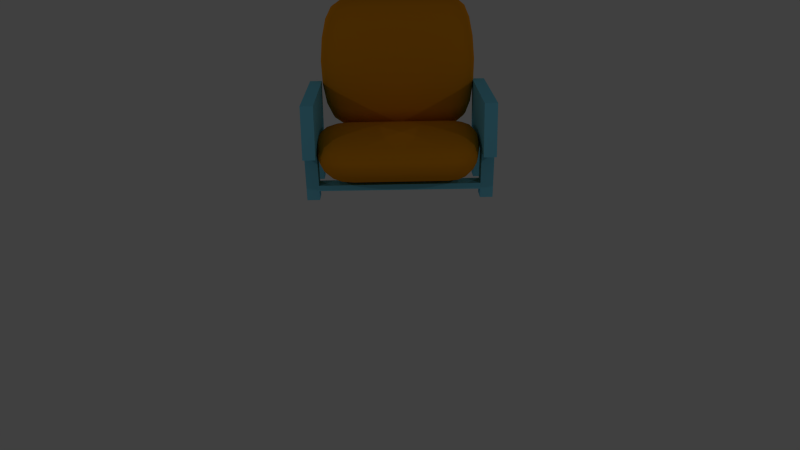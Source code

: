 # Source: Sofa.blend  (saved by Blender 2.74.0; exported with 4.5.12 LTS)
import bpy
from mathutils import Matrix  # noqa: F401  (used for matrix-valued properties, if any)

bpy.ops.wm.read_factory_settings(use_empty=True)
scene = bpy.context.scene
scene.name = 'Scene'

# ---- collections
col_collection_1 = bpy.data.collections.new('Collection 1'); scene.collection.children.link(col_collection_1)

# ---- materials (node trees are filled in below, after node groups)
mat_sofacussionmat = bpy.data.materials.new('SofaCussionMat')
mat_sofacussionmat.alpha_threshold = 0.0
mat_sofacussionmat.use_transparent_shadow = False
mat_sofacussionmat.diffuse_color = (0.8, 0.2934, 0.007784, 1.0)
mat_sofacussionmat.roughness = 0.5
mat_sofalegmat = bpy.data.materials.new('SofaLegMat')
mat_sofalegmat.alpha_threshold = 0.0
mat_sofalegmat.use_transparent_shadow = False
mat_sofalegmat.diffuse_color = (0.1771, 0.6063, 0.8, 1.0)
mat_sofalegmat.roughness = 0.5

# ---- material node trees

# ---- world
world_world = bpy.data.worlds.new('World'); scene.world = world_world
world_world.color = (0.05088, 0.05088, 0.05088)
world_world.use_sun_shadow = False
world_world.sun_shadow_jitter_overblur = 0.0
world_world.cycles.sampling_method = 'MANUAL'
world_world.cycles.sample_map_resolution = 256

# ---- cameras
cam_camera = bpy.data.cameras.new('Camera')
cam_camera.clip_end = 100.0
cam_camera.lens = 35.0
cam_camera.sensor_width = 32.0
cam_camera.sensor_height = 18.0
cam_camera.ortho_scale = 7.314
cam_camera.dof.focus_distance = 0.0
cam_camera.dof.aperture_fstop = 128.0

# ---- lights
light_lamp_003 = bpy.data.lights.new('Lamp.003', 'POINT')
light_lamp_003.transmission_factor = 0.0
light_lamp_003.cutoff_distance = 30.0
light_lamp_003.energy = 100.0
light_lamp_003.shadow_buffer_clip_start = 1.001
light_lamp_003.shadow_soft_size = 0.1
light_lamp_003.shadow_maximum_resolution = 0.006
light_lamp_003.use_absolute_resolution = True
light_lamp_003.cycles.use_multiple_importance_sampling = False
light_lamp_002 = bpy.data.lights.new('Lamp.002', 'POINT')
light_lamp_002.transmission_factor = 0.0
light_lamp_002.cutoff_distance = 30.0
light_lamp_002.energy = 100.0
light_lamp_002.shadow_buffer_clip_start = 1.001
light_lamp_002.shadow_soft_size = 0.1
light_lamp_002.shadow_maximum_resolution = 0.006
light_lamp_002.use_absolute_resolution = True
light_lamp_002.cycles.use_multiple_importance_sampling = False
light_lamp_001 = bpy.data.lights.new('Lamp.001', 'POINT')
light_lamp_001.transmission_factor = 0.0
light_lamp_001.cutoff_distance = 30.0
light_lamp_001.energy = 100.0
light_lamp_001.shadow_buffer_clip_start = 1.001
light_lamp_001.shadow_soft_size = 0.1
light_lamp_001.shadow_maximum_resolution = 0.006
light_lamp_001.use_absolute_resolution = True
light_lamp_001.cycles.use_multiple_importance_sampling = False
light_lamp = bpy.data.lights.new('Lamp', 'POINT')
light_lamp.transmission_factor = 0.0
light_lamp.cutoff_distance = 30.0
light_lamp.energy = 100.0
light_lamp.shadow_buffer_clip_start = 1.001
light_lamp.shadow_soft_size = 0.1
light_lamp.shadow_maximum_resolution = 0.006
light_lamp.use_absolute_resolution = True
light_lamp.cycles.use_multiple_importance_sampling = False

# ---- meshes
me_cube = bpy.data.meshes.new('Cube')
me_cube.from_pydata([(-1.463, 1.226, 0.2284), (-1.463, 1.226, 2.228), (-1.463, -0.7762, 0.2284), (-1.463, -0.7762, 2.228), (-1.695, 1.226, 0.2284), (-1.695, 1.226, 2.228), (-1.695, -0.7762, 0.2284), (-1.695, -0.7762, 2.228), (-1.463, 0.9397, 2.228), (-1.463, 0.6537, 2.228), (-1.463, 0.3677, 2.228), (-1.463, 0.08174, 2.228), (-1.463, -0.2042, 2.228), (-1.463, -0.4902, 2.228), (-1.463, -0.4902, 0.2284), (-1.463, -0.2042, 0.2284), (-1.463, 0.08174, 0.2284), (-1.463, 0.3677, 0.2284), (-1.463, 0.6537, 0.2284), (-1.463, 0.9397, 0.2284), (-1.695, -0.4902, 2.228), (-1.695, -0.2042, 2.228), (-1.695, 0.08174, 2.228), (-1.695, 0.3677, 2.228), (-1.695, 0.6537, 2.228), (-1.695, 0.9397, 2.228), (-1.695, 0.9397, 0.2284), (-1.695, 0.6537, 0.2284), (-1.695, 0.3677, 0.2284), (-1.695, 0.08174, 0.2284), (-1.695, -0.2042, 0.2284), (-1.695, -0.4902, 0.2284), (-1.442, -0.4902, -1.51), (-1.442, -0.2042, -1.51), (-1.442, 0.6537, -1.51), (-1.442, 0.9397, -1.51), (-1.674, 0.9397, -1.51), (-1.674, 0.6537, -1.51), (-1.674, -0.2042, -1.51), (-1.674, -0.4902, -1.51), (-1.679, 0.6537, -1.175), (-1.679, 0.9397, -1.175), (-1.447, 0.6537, -1.175), (-1.447, 0.9397, -1.175), (-1.681, 0.6537, -0.9507), (-1.449, 0.6537, -0.9507), (-1.449, 0.9397, -0.9507), (-1.681, 0.9397, -0.9507), (-1.681, -0.2042, -0.9511), (-1.449, -0.2042, -0.9511), (-1.681, -0.4902, -0.9511), (-1.449, -0.4902, -0.9511), (-1.447, -0.2042, -1.159), (-1.447, -0.4902, -1.159), (-1.679, -0.2042, -1.159), (-1.679, -0.4902, -1.159), (1.522, -0.7762, 0.2284), (1.522, -0.7762, 2.228), (1.522, 1.226, 0.2284), (1.522, 1.226, 2.228), (1.754, -0.7762, 0.2284), (1.754, -0.7762, 2.228), (1.754, 1.226, 0.2284), (1.754, 1.226, 2.228), (1.522, -0.4902, 2.228), (1.522, -0.2042, 2.228), (1.522, 0.08174, 2.228), (1.522, 0.3677, 2.228), (1.522, 0.6537, 2.228), (1.522, 0.9397, 2.228), (1.522, 0.9397, 0.2284), (1.522, 0.6537, 0.2284), (1.522, 0.3677, 0.2284), (1.522, 0.08174, 0.2284), (1.522, -0.2042, 0.2284), (1.522, -0.4902, 0.2284), (1.754, 0.9397, 2.228), (1.754, 0.6537, 2.228), (1.754, 0.3677, 2.228), (1.754, 0.08174, 2.228), (1.754, -0.2042, 2.228), (1.754, -0.4902, 2.228), (1.754, -0.4902, 0.2284), (1.754, -0.2042, 0.2284), (1.754, 0.08174, 0.2284), (1.754, 0.3677, 0.2284), (1.754, 0.6537, 0.2284), (1.754, 0.9397, 0.2284), (1.501, 0.9397, -1.51), (1.501, 0.6537, -1.51), (1.501, -0.2042, -1.51), (1.501, -0.4902, -1.51), (1.733, -0.4902, -1.51), (1.733, -0.2042, -1.51), (1.733, 0.6537, -1.51), (1.733, 0.9397, -1.51), (1.738, -0.2042, -1.175), (1.738, -0.4902, -1.175), (1.506, -0.2042, -1.175), (1.506, -0.4902, -1.175), (1.74, -0.2042, -0.9507), (1.508, -0.2042, -0.9507), (1.508, -0.4902, -0.9507), (1.74, -0.4902, -0.9507), (1.74, 0.6537, -0.9511), (1.508, 0.6537, -0.9511), (1.74, 0.9397, -0.9511), (1.508, 0.9397, -0.9511), (1.506, 0.6537, -1.159), (1.506, 0.9397, -1.159), (1.738, 0.6537, -1.159), (1.738, 0.9397, -1.159), (-1.484, 0.05231, 0.0), (-1.505, 0.05231, 0.3507), (-1.459, 0.4585, 0.0), (-1.413, 0.05231, -0.3507), (-1.459, -0.3539, 0.0), (-1.478, -0.3317, 0.3264), (-1.478, 0.4363, 0.3264), (-1.393, 0.4245, -0.3264), (-1.393, -0.3199, -0.3264), (1.158, 1.104, 0.0), (1.195, 1.058, 0.3628), (1.307, 1.002, 0.0), (1.116, 1.009, -0.3628), (0.9565, 1.138, 0.0), (0.9909, 1.092, 0.375), (1.338, 0.9563, 0.3264), (1.26, 0.918, -0.3264), (0.9222, 1.039, -0.375), (1.493, 0.05231, 0.0), (1.52, 0.05231, 0.3507), (1.473, -0.3539, 0.0), (1.426, 0.05231, -0.3507), (1.473, 0.4585, 0.0), (1.496, 0.4363, 0.3264), (1.496, -0.3317, 0.3264), (1.41, -0.3199, -0.3264), (1.41, 0.4245, -0.3264), (-1.083, -0.9995, 0.0), (-1.117, -0.9537, 0.3628), (-1.259, -0.8969, 0.0), (-1.044, -0.9044, -0.3628), (-0.8548, -1.034, 0.0), (-0.8855, -0.9878, 0.375), (-1.286, -0.8517, 0.3264), (-1.212, -0.8134, -0.3264), (-0.824, -0.9347, -0.375), (1.058, 0.05231, -0.908), (0.8706, 0.05231, -0.9375), (1.063, 0.4479, -0.8472), (1.207, 0.05231, -0.8194), (1.063, -0.3433, -0.8472), (0.8763, -0.3556, -0.875), (0.8763, 0.4602, -0.875), (1.206, 0.4112, -0.7639), (1.206, -0.3066, -0.7639), (-1.176, 0.05231, 0.908), (-0.9316, 0.05231, 0.9375), (-1.167, 0.4973, 0.8472), (-1.355, 0.05231, 0.8194), (-1.167, -0.3927, 0.8472), (-0.9265, -0.4086, 0.875), (-0.9265, 0.5132, 0.875), (-1.337, 0.4495, 0.7639), (-1.337, -0.3449, 0.7639), (0.07815, 0.05231, 0.9375), (0.438, 0.05231, 0.9375), (0.07772, 0.5132, 0.875), (-0.2867, 0.05231, 0.9375), (0.07772, -0.4086, 0.875), (0.4355, -0.4086, 0.875), (0.4355, 0.5132, 0.875), (-0.2851, 0.5132, 0.875), (-0.2851, -0.4086, 0.875), (-0.9901, 0.05231, -0.908), (-1.163, 0.05231, -0.8194), (-0.994, 0.4479, -0.8472), (-0.7779, 0.05231, -0.9375), (-0.994, -0.3433, -0.8472), (-1.16, -0.3066, -0.7639), (-1.16, 0.4112, -0.7639), (-0.7831, 0.4602, -0.875), (-0.7831, -0.3556, -0.875), (0.07171, -1.034, 0.0), (0.07428, -0.9878, 0.375), (-0.263, -1.034, 0.0), (0.06913, -0.9347, -0.375), (0.4018, -1.034, 0.0), (0.4163, -0.9878, 0.375), (-0.2725, -0.9878, 0.375), (-0.2536, -0.9347, -0.375), (0.3874, -0.9347, -0.375), (-1.083, 1.104, 0.0), (-1.117, 1.058, 0.3628), (-0.8548, 1.138, 0.0), (-1.044, 1.009, -0.3628), (-1.259, 1.002, 0.0), (-1.286, 0.9563, 0.3264), (-0.8855, 1.092, 0.375), (-0.824, 1.039, -0.375), (-1.212, 0.918, -0.3264), (1.158, -0.9995, 0.0), (1.195, -0.9537, 0.3628), (0.9565, -1.034, 0.0), (1.116, -0.9044, -0.3628), (1.307, -0.8969, 0.0), (1.338, -0.8517, 0.3264), (0.9909, -0.9878, 0.375), (0.9222, -0.9347, -0.375), (1.26, -0.8134, -0.3264), (1.257, 0.05231, 0.908), (1.407, 0.05231, 0.8194), (1.248, 0.4973, 0.8472), (1.043, 0.05231, 0.9375), (1.248, -0.3927, 0.8472), (1.391, -0.3449, 0.7639), (1.391, 0.4495, 0.7639), (1.037, 0.5132, 0.875), (1.037, -0.4086, 0.875), (0.06526, 0.05231, -0.9375), (-0.2394, 0.05231, -0.9375), (0.06569, 0.4602, -0.875), (0.3657, 0.05231, -0.9375), (0.06569, -0.3556, -0.875), (-0.241, -0.3556, -0.875), (-0.241, 0.4602, -0.875), (0.3681, 0.4602, -0.875), (0.3681, -0.3556, -0.875), (0.07171, 1.138, 0.0), (0.07428, 1.092, 0.375), (0.4018, 1.138, 0.0), (0.06913, 1.039, -0.375), (-0.263, 1.138, 0.0), (-0.2725, 1.092, 0.375), (0.4163, 1.092, 0.375), (0.3874, 1.039, -0.375), (-0.2536, 1.039, -0.375), (-1.328, -0.6293, -0.3021), (-1.384, -0.6928, 0.0), (-1.402, -0.6536, 0.3021), (-1.44, -0.3098, 0.599), (-1.466, 0.05231, 0.6432), (-1.44, 0.4144, 0.599), (-1.402, 0.7583, 0.3021), (-1.384, 0.7974, 0.0), (-1.328, 0.734, -0.3021), (-1.29, 0.3901, -0.599), (-1.302, 0.05231, -0.6432), (-1.29, -0.2855, -0.599), (1.02, 0.8885, 0.6875), (1.226, 0.86, 0.6654), (1.362, 0.7748, 0.599), (1.433, 0.7583, 0.3021), (1.41, 0.7974, 0.0), (1.357, 0.734, -0.3021), (-0.7984, 0.8089, -0.6875), (-1.01, 0.786, -0.6654), (-1.17, 0.7174, -0.599), (1.472, 0.4144, 0.599), (1.494, 0.05231, 0.6432), (1.472, -0.3098, 0.599), (1.433, -0.6536, 0.3021), (1.41, -0.6928, 0.0), (1.357, -0.6293, -0.3021), (1.318, -0.2855, -0.599), (1.327, 0.05231, -0.6432), (1.318, 0.3901, -0.599), (-0.9111, -0.7838, 0.6875), (-1.146, -0.7554, 0.6654), (-1.307, -0.6702, 0.599), (0.8935, -0.7043, -0.6875), (1.081, -0.6814, -0.6654), (1.218, -0.6128, -0.599), (-1.307, 0.7748, 0.599), (-1.146, 0.86, 0.6654), (-0.9111, 0.8885, 0.6875), (0.3753, 0.8089, -0.6875), (0.06698, 0.8089, -0.6875), (-0.2457, 0.8089, -0.6875), (0.4283, -0.7838, 0.6875), (0.07643, -0.7838, 0.6875), (-0.2804, -0.7838, 0.6875), (-1.17, -0.6128, -0.599), (-1.01, -0.6814, -0.6654), (-0.7984, -0.7043, -0.6875), (-0.6281, 0.5132, 0.875), (-0.6316, 0.05231, 0.9375), (-0.6281, -0.4086, 0.875), (-0.5309, 0.4602, -0.875), (-0.5274, 0.05231, -0.9375), (-0.5309, -0.3556, -0.875), (-0.6004, -0.9878, 0.375), (-0.5795, -1.034, 0.0), (-0.5587, -0.9347, -0.375), (-0.6004, 1.092, 0.375), (-0.5795, 1.138, 0.0), (-0.5587, 1.039, -0.375), (-0.2804, 0.8885, 0.6875), (0.07643, 0.8885, 0.6875), (0.4283, 0.8885, 0.6875), (-0.2457, -0.7043, -0.6875), (0.06698, -0.7043, -0.6875), (0.3753, -0.7043, -0.6875), (1.218, 0.7174, -0.599), (1.081, 0.786, -0.6654), (0.8935, 0.8089, -0.6875), (1.362, -0.6702, 0.599), (1.226, -0.7554, 0.6654), (1.02, -0.7838, 0.6875), (0.7297, -0.9878, 0.375), (0.7044, -1.034, 0.0), (0.6791, -0.9347, -0.375), (0.7635, 0.5132, 0.875), (0.7677, 0.05231, 0.9375), (0.7635, -0.4086, 0.875), (0.6453, 0.4602, -0.875), (0.6411, 0.05231, -0.9375), (0.6453, -0.3556, -0.875), (0.7297, 1.092, 0.375), (0.7044, 1.138, 0.0), (0.6791, 1.039, -0.375), (-1.265, -0.5189, -0.5093), (-1.388, -0.5563, 0.5093), (-1.265, 0.6236, -0.5093), (-1.388, 0.6609, 0.5093), (1.299, -0.5189, -0.5093), (1.427, -0.5563, 0.5093), (1.299, 0.6236, -0.5093), (1.427, 0.6609, 0.5093), (-0.6177, 0.8885, 0.6875), (-0.5413, 0.8089, -0.6875), (-0.6177, -0.7838, 0.6875), (-0.5413, -0.7043, -0.6875), (0.7509, 0.8885, 0.6875), (0.658, -0.7043, -0.6875), (0.658, 0.8089, -0.6875), (0.7509, -0.7838, 0.6875), (-1.448, 1.395, 2.937), (-1.469, 1.252, 3.023), (-1.423, 1.496, 3.873), (-1.377, 1.538, 2.85), (-1.423, 1.295, 2.0), (-1.441, 1.167, 2.132), (-1.441, 1.357, 3.902), (-1.357, 1.62, 3.714), (-1.357, 1.436, 1.998), (1.194, 1.655, 5.361), (1.232, 1.496, 5.346), (1.344, 1.63, 5.125), (1.152, 1.779, 5.053), (0.9931, 1.664, 5.44), (1.027, 1.5, 5.427), (1.374, 1.486, 5.101), (1.296, 1.742, 4.852), (0.9587, 1.792, 5.12), (1.53, 1.395, 2.937), (1.556, 1.252, 3.023), (1.509, 1.295, 2.0), (1.462, 1.538, 2.85), (1.509, 1.496, 3.873), (1.533, 1.357, 3.902), (1.533, 1.167, 2.132), (1.446, 1.436, 1.998), (1.446, 1.62, 3.714), (-1.047, 1.135, 0.5118), (-1.081, 0.9988, 0.7069), (-1.223, 1.161, 0.7482), (-1.007, 1.307, 0.6413), (-0.8183, 1.127, 0.433), (-0.849, 0.9854, 0.6314), (-1.249, 1.039, 0.9331), (-1.175, 1.314, 0.8601), (-0.7875, 1.304, 0.5683), (1.094, 1.765, 2.712), (0.9071, 1.777, 2.705), (1.099, 1.838, 3.639), (1.243, 1.729, 2.734), (1.099, 1.642, 1.815), (0.9128, 1.651, 1.78), (0.9128, 1.852, 3.661), (1.242, 1.795, 3.575), (1.242, 1.618, 1.92), (-1.14, 1.025, 3.161), (-0.8951, 1.013, 3.168), (-1.131, 1.16, 4.172), (-1.319, 1.061, 3.139), (-1.131, 0.9402, 2.12), (-0.89, 0.9249, 2.09), (-0.89, 1.153, 4.215), (-1.301, 1.182, 4.041), (-1.301, 0.9859, 2.21), (0.1147, 1.013, 3.168), (0.4745, 1.013, 3.168), (0.1142, 1.153, 4.215), (-0.2502, 1.013, 3.168), (0.1142, 0.9249, 2.09), (0.4721, 0.9249, 2.09), (0.4721, 1.153, 4.215), (-0.2486, 1.153, 4.215), (-0.2486, 0.9249, 2.09), (-0.9536, 1.765, 2.712), (-1.127, 1.729, 2.734), (-0.9575, 1.838, 3.639), (-0.7414, 1.777, 2.705), (-0.9575, 1.642, 1.815), (-1.124, 1.618, 1.92), (-1.124, 1.795, 3.575), (-0.7466, 1.852, 3.661), (-0.7466, 1.651, 1.78), (0.1082, 1.127, 0.433), (0.1108, 0.9854, 0.6314), (-0.2265, 1.127, 0.433), (0.1056, 1.304, 0.5683), (0.4383, 1.127, 0.433), (0.4528, 0.9854, 0.6314), (-0.236, 0.9854, 0.6314), (-0.2171, 1.304, 0.5683), (0.4239, 1.304, 0.5683), (-1.047, 1.655, 5.361), (-1.081, 1.496, 5.346), (-0.8183, 1.664, 5.44), (-1.007, 1.779, 5.053), (-1.223, 1.63, 5.125), (-1.249, 1.486, 5.101), (-0.849, 1.5, 5.427), (-0.7875, 1.792, 5.12), (-1.175, 1.742, 4.852), (1.194, 1.135, 0.5118), (1.232, 0.9988, 0.7069), (0.9931, 1.127, 0.433), (1.152, 1.307, 0.6413), (1.344, 1.161, 0.7482), (1.374, 1.039, 0.9331), (1.027, 0.9854, 0.6314), (0.9587, 1.304, 0.5683), (1.296, 1.314, 0.8601), (1.294, 1.025, 3.161), (1.444, 1.061, 3.139), (1.285, 1.16, 4.172), (1.079, 1.013, 3.168), (1.285, 0.9402, 2.12), (1.428, 0.9859, 2.21), (1.428, 1.182, 4.041), (1.073, 1.153, 4.215), (1.073, 0.9249, 2.09), (0.1018, 1.777, 2.705), (-0.2029, 1.777, 2.705), (0.1022, 1.852, 3.661), (0.4022, 1.777, 2.705), (0.1022, 1.651, 1.78), (-0.2045, 1.651, 1.78), (-0.2045, 1.852, 3.661), (0.4046, 1.852, 3.661), (0.4046, 1.651, 1.78), (0.1082, 1.664, 5.44), (0.1108, 1.5, 5.427), (0.4383, 1.664, 5.44), (0.1056, 1.792, 5.12), (-0.2265, 1.664, 5.44), (-0.236, 1.5, 5.427), (0.4528, 1.5, 5.427), (0.4239, 1.792, 5.12), (-0.2171, 1.792, 5.12), (-1.292, 1.35, 1.29), (-1.348, 1.211, 1.219), (-1.365, 1.098, 1.384), (-1.403, 1.062, 2.25), (-1.429, 1.133, 3.096), (-1.403, 1.241, 3.919), (-1.365, 1.447, 4.639), (-1.348, 1.579, 4.654), (-1.292, 1.687, 4.433), (-1.254, 1.723, 3.567), (-1.266, 1.657, 2.778), (-1.254, 1.556, 2.01), (1.056, 1.322, 5.034), (1.263, 1.324, 4.963), (1.398, 1.33, 4.75), (1.469, 1.447, 4.639), (1.447, 1.579, 4.654), (1.393, 1.687, 4.433), (-0.7619, 1.862, 4.511), (-0.9737, 1.848, 4.464), (-1.133, 1.804, 4.322), (1.508, 1.241, 3.919), (1.531, 1.133, 3.096), (1.508, 1.062, 2.25), (1.469, 1.098, 1.384), (1.447, 1.211, 1.219), (1.393, 1.35, 1.29), (1.354, 1.556, 2.01), (1.363, 1.657, 2.778), (1.354, 1.723, 3.567), (-0.8746, 0.9086, 1.179), (-1.109, 0.9246, 1.239), (-1.27, 0.9727, 1.419), (0.93, 1.488, 1.022), (1.117, 1.485, 1.081), (1.255, 1.475, 1.255), (-1.27, 1.33, 4.75), (-1.109, 1.324, 4.963), (-0.8746, 1.322, 5.034), (0.4119, 1.862, 4.511), (0.1035, 1.862, 4.511), (-0.2092, 1.862, 4.511), (0.4648, 0.9086, 1.179), (0.1129, 0.9086, 1.179), (-0.2439, 0.9086, 1.179), (-1.133, 1.475, 1.255), (-0.9737, 1.485, 1.081), (-0.7619, 1.488, 1.022), (-0.5916, 1.153, 4.215), (-0.5951, 1.013, 3.168), (-0.5916, 0.9249, 2.09), (-0.4944, 1.852, 3.661), (-0.4909, 1.777, 2.705), (-0.4944, 1.651, 1.78), (-0.5638, 0.9854, 0.6314), (-0.543, 1.127, 0.433), (-0.5222, 1.304, 0.5683), (-0.5638, 1.5, 5.427), (-0.543, 1.664, 5.44), (-0.5222, 1.792, 5.12), (-0.2439, 1.322, 5.034), (0.1129, 1.322, 5.034), (0.4648, 1.322, 5.034), (-0.2092, 1.488, 1.022), (0.1035, 1.488, 1.022), (0.4119, 1.488, 1.022), (1.255, 1.804, 4.322), (1.117, 1.848, 4.464), (0.93, 1.862, 4.511), (1.398, 0.9727, 1.419), (1.263, 0.9246, 1.239), (1.056, 0.9086, 1.179), (0.7663, 0.9854, 0.6314), (0.7409, 1.127, 0.433), (0.7156, 1.304, 0.5683), (0.8, 1.153, 4.215), (0.8042, 1.013, 3.168), (0.8, 0.9249, 2.09), (0.6818, 1.852, 3.661), (0.6776, 1.777, 2.705), (0.6818, 1.651, 1.78), (0.7663, 1.5, 5.427), (0.7409, 1.664, 5.44), (0.7156, 1.792, 5.12), (-1.229, 1.461, 1.494), (-1.352, 1.037, 1.659), (-1.229, 1.744, 4.128), (-1.352, 1.338, 4.465), (1.336, 1.461, 1.494), (1.463, 1.037, 1.659), (1.336, 1.744, 4.128), (1.463, 1.338, 4.465), (-0.5812, 1.322, 5.034), (-0.5048, 1.862, 4.511), (-0.5812, 0.9086, 1.179), (-0.5048, 1.488, 1.022), (0.7874, 1.322, 5.034), (0.6945, 1.488, 1.022), (0.6945, 1.862, 4.511), (0.7874, 0.9086, 1.179), (-1.463, 0.9397, -0.05186), (-1.463, 1.226, -0.05186), (-1.695, 1.226, -0.05186), (-1.695, 0.9397, -0.05186), (1.754, 1.226, -0.05186), (1.522, 1.226, -0.05186), (1.754, 0.9397, -0.05186), (1.522, 0.9397, -0.05186)], [], [(13, 3, 2, 14), (3, 7, 6, 2), (25, 5, 4, 26), (5, 1, 0, 4), (14, 2, 6, 31), (20, 7, 3, 13), (5, 25, 8, 1), (25, 24, 9, 8), (24, 23, 10, 9), (23, 22, 11, 10), (22, 21, 12, 11), (21, 20, 13, 12), (19, 26, 567, 564), (40, 41, 36, 37), (18, 17, 28, 27), (17, 16, 29, 28), (16, 15, 30, 29), (54, 52, 33, 38), (7, 20, 31, 6), (20, 21, 30, 31), (21, 22, 29, 30), (22, 23, 28, 29), (23, 24, 27, 28), (24, 25, 26, 27), (1, 8, 19, 0), (8, 9, 18, 19), (9, 10, 17, 18), (10, 11, 16, 17), (11, 12, 15, 16), (12, 13, 14, 15), (35, 34, 37, 36), (33, 32, 39, 38), (55, 54, 38, 39), (52, 53, 32, 33), (42, 40, 37, 34), (43, 42, 34, 35), (53, 55, 39, 32), (41, 43, 35, 36), (47, 46, 43, 41), (53, 52, 98, 99), (45, 44, 40, 42), (44, 47, 41, 40), (27, 26, 47, 44), (18, 27, 44, 45), (19, 18, 45, 46), (26, 19, 46, 47), (14, 31, 50, 51), (15, 14, 51, 49), (31, 30, 48, 50), (30, 15, 49, 48), (51, 50, 55, 53), (49, 101, 98, 52), (50, 48, 54, 55), (48, 49, 52, 54), (69, 59, 58, 70), (59, 63, 62, 58), (81, 61, 60, 82), (61, 57, 56, 60), (62, 87, 570, 568), (76, 63, 59, 69), (61, 81, 64, 57), (81, 80, 65, 64), (80, 79, 66, 65), (79, 78, 67, 66), (78, 77, 68, 67), (77, 76, 69, 68), (56, 75, 82, 60), (96, 97, 92, 93), (74, 73, 84, 83), (73, 72, 85, 84), (72, 71, 86, 85), (110, 108, 89, 94), (63, 76, 87, 62), (76, 77, 86, 87), (77, 78, 85, 86), (78, 79, 84, 85), (79, 80, 83, 84), (80, 81, 82, 83), (57, 64, 75, 56), (64, 65, 74, 75), (65, 66, 73, 74), (66, 67, 72, 73), (67, 68, 71, 72), (68, 69, 70, 71), (91, 90, 93, 92), (89, 88, 95, 94), (111, 110, 94, 95), (108, 109, 88, 89), (98, 96, 93, 90), (99, 98, 90, 91), (109, 111, 95, 88), (97, 99, 91, 92), (103, 102, 99, 97), (51, 102, 101, 49), (101, 100, 96, 98), (100, 103, 97, 96), (83, 82, 103, 100), (74, 83, 100, 101), (75, 74, 101, 102), (82, 75, 102, 103), (70, 87, 106, 107), (71, 70, 107, 105), (87, 86, 104, 106), (86, 71, 105, 104), (107, 106, 111, 109), (51, 53, 99, 102), (106, 104, 110, 111), (104, 105, 108, 110), (43, 46, 107, 109), (45, 105, 107, 46), (42, 43, 109, 108), (42, 108, 105, 45), (112, 116, 117, 113), (113, 117, 241, 242), (116, 239, 240, 117), (117, 240, 323, 241), (112, 113, 118, 114), (114, 118, 244, 245), (113, 242, 243, 118), (118, 243, 325, 244), (112, 114, 119, 115), (115, 119, 247, 248), (114, 245, 246, 119), (119, 246, 324, 247), (112, 115, 120, 116), (116, 120, 238, 239), (115, 248, 249, 120), (120, 249, 322, 238), (121, 125, 126, 122), (122, 126, 250, 251), (125, 320, 319, 126), (126, 319, 334, 250), (121, 122, 127, 123), (123, 127, 253, 254), (122, 251, 252, 127), (127, 252, 329, 253), (121, 123, 128, 124), (124, 128, 304, 305), (123, 254, 255, 128), (128, 255, 328, 304), (121, 124, 129, 125), (125, 129, 321, 320), (124, 305, 306, 129), (129, 306, 336, 321), (130, 134, 135, 131), (131, 135, 259, 260), (134, 254, 253, 135), (135, 253, 329, 259), (130, 131, 136, 132), (132, 136, 262, 263), (131, 260, 261, 136), (136, 261, 327, 262), (130, 132, 137, 133), (133, 137, 265, 266), (132, 263, 264, 137), (137, 264, 326, 265), (130, 133, 138, 134), (134, 138, 255, 254), (133, 266, 267, 138), (138, 267, 328, 255), (139, 143, 144, 140), (140, 144, 268, 269), (143, 293, 292, 144), (144, 292, 332, 268), (139, 140, 145, 141), (141, 145, 240, 239), (140, 269, 270, 145), (145, 270, 323, 240), (139, 141, 146, 142), (142, 146, 283, 284), (141, 239, 238, 146), (146, 238, 322, 283), (139, 142, 147, 143), (143, 147, 294, 293), (142, 284, 285, 147), (147, 285, 333, 294), (148, 152, 153, 149), (149, 153, 318, 317), (152, 272, 271, 153), (153, 271, 335, 318), (148, 149, 154, 150), (150, 154, 306, 305), (149, 317, 316, 154), (154, 316, 336, 306), (148, 150, 155, 151), (151, 155, 267, 266), (150, 305, 304, 155), (155, 304, 328, 267), (148, 151, 156, 152), (152, 156, 273, 272), (151, 266, 265, 156), (156, 265, 326, 273), (157, 161, 162, 158), (158, 162, 288, 287), (161, 269, 268, 162), (162, 268, 332, 288), (157, 158, 163, 159), (159, 163, 276, 275), (158, 287, 286, 163), (163, 286, 330, 276), (157, 159, 164, 160), (160, 164, 243, 242), (159, 275, 274, 164), (164, 274, 325, 243), (157, 160, 165, 161), (161, 165, 270, 269), (160, 242, 241, 165), (165, 241, 323, 270), (166, 170, 171, 167), (167, 171, 315, 314), (170, 281, 280, 171), (171, 280, 337, 315), (166, 167, 172, 168), (168, 172, 300, 299), (167, 314, 313, 172), (172, 313, 334, 300), (166, 168, 173, 169), (169, 173, 286, 287), (168, 299, 298, 173), (173, 298, 330, 286), (166, 169, 174, 170), (170, 174, 282, 281), (169, 287, 288, 174), (174, 288, 332, 282), (175, 179, 180, 176), (176, 180, 249, 248), (179, 284, 283, 180), (180, 283, 322, 249), (175, 176, 181, 177), (177, 181, 258, 257), (176, 248, 247, 181), (181, 247, 324, 258), (175, 177, 182, 178), (178, 182, 289, 290), (177, 257, 256, 182), (182, 256, 331, 289), (175, 178, 183, 179), (179, 183, 285, 284), (178, 290, 291, 183), (183, 291, 333, 285), (184, 188, 189, 185), (185, 189, 280, 281), (188, 311, 310, 189), (189, 310, 337, 280), (184, 185, 190, 186), (186, 190, 292, 293), (185, 281, 282, 190), (190, 282, 332, 292), (184, 186, 191, 187), (187, 191, 301, 302), (186, 293, 294, 191), (191, 294, 333, 301), (184, 187, 192, 188), (188, 192, 312, 311), (187, 302, 303, 192), (192, 303, 335, 312), (193, 197, 198, 194), (194, 198, 274, 275), (197, 245, 244, 198), (198, 244, 325, 274), (193, 194, 199, 195), (195, 199, 295, 296), (194, 275, 276, 199), (199, 276, 330, 295), (193, 195, 200, 196), (196, 200, 256, 257), (195, 296, 297, 200), (200, 297, 331, 256), (193, 196, 201, 197), (197, 201, 246, 245), (196, 257, 258, 201), (201, 258, 324, 246), (202, 206, 207, 203), (203, 207, 307, 308), (206, 263, 262, 207), (207, 262, 327, 307), (202, 203, 208, 204), (204, 208, 310, 311), (203, 308, 309, 208), (208, 309, 337, 310), (202, 204, 209, 205), (205, 209, 271, 272), (204, 311, 312, 209), (209, 312, 335, 271), (202, 205, 210, 206), (206, 210, 264, 263), (205, 272, 273, 210), (210, 273, 326, 264), (211, 215, 216, 212), (212, 216, 261, 260), (215, 308, 307, 216), (216, 307, 327, 261), (211, 212, 217, 213), (213, 217, 252, 251), (212, 260, 259, 217), (217, 259, 329, 252), (211, 213, 218, 214), (214, 218, 313, 314), (213, 251, 250, 218), (218, 250, 334, 313), (211, 214, 219, 215), (215, 219, 309, 308), (214, 314, 315, 219), (219, 315, 337, 309), (220, 224, 225, 221), (221, 225, 291, 290), (224, 302, 301, 225), (225, 301, 333, 291), (220, 221, 226, 222), (222, 226, 279, 278), (221, 290, 289, 226), (226, 289, 331, 279), (220, 222, 227, 223), (223, 227, 316, 317), (222, 278, 277, 227), (227, 277, 336, 316), (220, 223, 228, 224), (224, 228, 303, 302), (223, 317, 318, 228), (228, 318, 335, 303), (229, 233, 234, 230), (230, 234, 298, 299), (233, 296, 295, 234), (234, 295, 330, 298), (229, 230, 235, 231), (231, 235, 319, 320), (230, 299, 300, 235), (235, 300, 334, 319), (229, 231, 236, 232), (232, 236, 277, 278), (231, 320, 321, 236), (236, 321, 336, 277), (229, 232, 237, 233), (233, 237, 297, 296), (232, 278, 279, 237), (237, 279, 331, 297), (338, 342, 343, 339), (339, 343, 467, 468), (342, 465, 466, 343), (343, 466, 549, 467), (338, 339, 344, 340), (340, 344, 470, 471), (339, 468, 469, 344), (344, 469, 551, 470), (338, 340, 345, 341), (341, 345, 473, 474), (340, 471, 472, 345), (345, 472, 550, 473), (338, 341, 346, 342), (342, 346, 464, 465), (341, 474, 475, 346), (346, 475, 548, 464), (347, 351, 352, 348), (348, 352, 476, 477), (351, 546, 545, 352), (352, 545, 560, 476), (347, 348, 353, 349), (349, 353, 479, 480), (348, 477, 478, 353), (353, 478, 555, 479), (347, 349, 354, 350), (350, 354, 530, 531), (349, 480, 481, 354), (354, 481, 554, 530), (347, 350, 355, 351), (351, 355, 547, 546), (350, 531, 532, 355), (355, 532, 562, 547), (356, 360, 361, 357), (357, 361, 485, 486), (360, 480, 479, 361), (361, 479, 555, 485), (356, 357, 362, 358), (358, 362, 488, 489), (357, 486, 487, 362), (362, 487, 553, 488), (356, 358, 363, 359), (359, 363, 491, 492), (358, 489, 490, 363), (363, 490, 552, 491), (356, 359, 364, 360), (360, 364, 481, 480), (359, 492, 493, 364), (364, 493, 554, 481), (365, 369, 370, 366), (366, 370, 494, 495), (369, 519, 518, 370), (370, 518, 558, 494), (365, 366, 371, 367), (367, 371, 466, 465), (366, 495, 496, 371), (371, 496, 549, 466), (365, 367, 372, 368), (368, 372, 509, 510), (367, 465, 464, 372), (372, 464, 548, 509), (365, 368, 373, 369), (369, 373, 520, 519), (368, 510, 511, 373), (373, 511, 559, 520), (374, 378, 379, 375), (375, 379, 544, 543), (378, 498, 497, 379), (379, 497, 561, 544), (374, 375, 380, 376), (376, 380, 532, 531), (375, 543, 542, 380), (380, 542, 562, 532), (374, 376, 381, 377), (377, 381, 493, 492), (376, 531, 530, 381), (381, 530, 554, 493), (374, 377, 382, 378), (378, 382, 499, 498), (377, 492, 491, 382), (382, 491, 552, 499), (383, 387, 388, 384), (384, 388, 514, 513), (387, 495, 494, 388), (388, 494, 558, 514), (383, 384, 389, 385), (385, 389, 502, 501), (384, 513, 512, 389), (389, 512, 556, 502), (383, 385, 390, 386), (386, 390, 469, 468), (385, 501, 500, 390), (390, 500, 551, 469), (383, 386, 391, 387), (387, 391, 496, 495), (386, 468, 467, 391), (391, 467, 549, 496), (392, 396, 397, 393), (393, 397, 541, 540), (396, 507, 506, 397), (397, 506, 563, 541), (392, 393, 398, 394), (394, 398, 526, 525), (393, 540, 539, 398), (398, 539, 560, 526), (392, 394, 399, 395), (395, 399, 512, 513), (394, 525, 524, 399), (399, 524, 556, 512), (392, 395, 400, 396), (396, 400, 508, 507), (395, 513, 514, 400), (400, 514, 558, 508), (401, 405, 406, 402), (402, 406, 475, 474), (405, 510, 509, 406), (406, 509, 548, 475), (401, 402, 407, 403), (403, 407, 484, 483), (402, 474, 473, 407), (407, 473, 550, 484), (401, 403, 408, 404), (404, 408, 515, 516), (403, 483, 482, 408), (408, 482, 557, 515), (401, 404, 409, 405), (405, 409, 511, 510), (404, 516, 517, 409), (409, 517, 559, 511), (410, 414, 415, 411), (411, 415, 506, 507), (414, 537, 536, 415), (415, 536, 563, 506), (410, 411, 416, 412), (412, 416, 518, 519), (411, 507, 508, 416), (416, 508, 558, 518), (410, 412, 417, 413), (413, 417, 527, 528), (412, 519, 520, 417), (417, 520, 559, 527), (410, 413, 418, 414), (414, 418, 538, 537), (413, 528, 529, 418), (418, 529, 561, 538), (419, 423, 424, 420), (420, 424, 500, 501), (423, 471, 470, 424), (424, 470, 551, 500), (419, 420, 425, 421), (421, 425, 521, 522), (420, 501, 502, 425), (425, 502, 556, 521), (419, 421, 426, 422), (422, 426, 482, 483), (421, 522, 523, 426), (426, 523, 557, 482), (419, 422, 427, 423), (423, 427, 472, 471), (422, 483, 484, 427), (427, 484, 550, 472), (428, 432, 433, 429), (429, 433, 533, 534), (432, 489, 488, 433), (433, 488, 553, 533), (428, 429, 434, 430), (430, 434, 536, 537), (429, 534, 535, 434), (434, 535, 563, 536), (428, 430, 435, 431), (431, 435, 497, 498), (430, 537, 538, 435), (435, 538, 561, 497), (428, 431, 436, 432), (432, 436, 490, 489), (431, 498, 499, 436), (436, 499, 552, 490), (437, 441, 442, 438), (438, 442, 487, 486), (441, 534, 533, 442), (442, 533, 553, 487), (437, 438, 443, 439), (439, 443, 478, 477), (438, 486, 485, 443), (443, 485, 555, 478), (437, 439, 444, 440), (440, 444, 539, 540), (439, 477, 476, 444), (444, 476, 560, 539), (437, 440, 445, 441), (441, 445, 535, 534), (440, 540, 541, 445), (445, 541, 563, 535), (446, 450, 451, 447), (447, 451, 517, 516), (450, 528, 527, 451), (451, 527, 559, 517), (446, 447, 452, 448), (448, 452, 505, 504), (447, 516, 515, 452), (452, 515, 557, 505), (446, 448, 453, 449), (449, 453, 542, 543), (448, 504, 503, 453), (453, 503, 562, 542), (446, 449, 454, 450), (450, 454, 529, 528), (449, 543, 544, 454), (454, 544, 561, 529), (455, 459, 460, 456), (456, 460, 524, 525), (459, 522, 521, 460), (460, 521, 556, 524), (455, 456, 461, 457), (457, 461, 545, 546), (456, 525, 526, 461), (461, 526, 560, 545), (455, 457, 462, 458), (458, 462, 503, 504), (457, 546, 547, 462), (462, 547, 562, 503), (455, 458, 463, 459), (459, 463, 523, 522), (458, 504, 505, 463), (463, 505, 557, 523), (565, 564, 567, 566), (571, 569, 568, 570), (4, 0, 565, 566), (87, 70, 571, 570), (26, 4, 566, 567), (58, 62, 568, 569), (564, 565, 569, 571), (19, 564, 571, 70), (0, 19, 70, 58), (565, 0, 58, 569)])
me_cube.polygons.foreach_set('use_smooth', [0, 0, 0, 0, 0, 0, 0, 0, 0, 0, 0, 0, 0, 0, 0, 0, 0, 0, 0, 0, 0, 0, 0, 0, 0, 0, 0, 0, 0, 0, 0, 0, 0, 0, 0, 0, 0, 0, 0, 0, 0, 0, 0, 0, 0, 0, 0, 0, 0, 0, 0, 0, 0, 0, 0, 0, 0, 0, 0, 0, 0, 0, 0, 0, 0, 0, 0, 0, 0, 0, 0, 0, 0, 0, 0, 0, 0, 0, 0, 0, 0, 0, 0, 0, 0, 0, 0, 0, 0, 0, 0, 0, 0, 0, 0, 0, 0, 0, 0, 0, 0, 0, 0, 0, 0, 0, 0, 0, 0, 0, 0, 0, 1, 1, 1, 1, 1, 1, 1, 1, 1, 1, 1, 1, 1, 1, 1, 1, 1, 1, 1, 1, 1, 1, 1, 1, 1, 1, 1, 1, 1, 1, 1, 1, 1, 1, 1, 1, 1, 1, 1, 1, 1, 1, 1, 1, 1, 1, 1, 1, 1, 1, 1, 1, 1, 1, 1, 1, 1, 1, 1, 1, 1, 1, 1, 1, 1, 1, 1, 1, 1, 1, 1, 1, 1, 1, 1, 1, 1, 1, 1, 1, 1, 1, 1, 1, 1, 1, 1, 1, 1, 1, 1, 1, 1, 1, 1, 1, 1, 1, 1, 1, 1, 1, 1, 1, 1, 1, 1, 1, 1, 1, 1, 1, 1, 1, 1, 1, 1, 1, 1, 1, 1, 1, 1, 1, 1, 1, 1, 1, 1, 1, 1, 1, 1, 1, 1, 1, 1, 1, 1, 1, 1, 1, 1, 1, 1, 1, 1, 1, 1, 1, 1, 1, 1, 1, 1, 1, 1, 1, 1, 1, 1, 1, 1, 1, 1, 1, 1, 1, 1, 1, 1, 1, 1, 1, 1, 1, 1, 1, 1, 1, 1, 1, 1, 1, 1, 1, 1, 1, 1, 1, 1, 1, 1, 1, 1, 1, 1, 1, 1, 1, 1, 1, 1, 1, 1, 1, 1, 1, 1, 1, 1, 1, 1, 1, 1, 1, 1, 1, 1, 1, 1, 1, 1, 1, 1, 1, 1, 1, 1, 1, 1, 1, 1, 1, 1, 1, 1, 1, 1, 1, 1, 1, 1, 1, 1, 1, 1, 1, 1, 1, 1, 1, 1, 1, 1, 1, 1, 1, 1, 1, 1, 1, 1, 1, 1, 1, 1, 1, 1, 1, 1, 1, 1, 1, 1, 1, 1, 1, 1, 1, 1, 1, 1, 1, 1, 1, 1, 1, 1, 1, 1, 1, 1, 1, 1, 1, 1, 1, 1, 1, 1, 1, 1, 1, 1, 1, 1, 1, 1, 1, 1, 1, 1, 1, 1, 1, 1, 1, 1, 1, 1, 1, 1, 1, 1, 1, 1, 1, 1, 1, 1, 1, 1, 1, 1, 1, 1, 1, 1, 1, 1, 1, 1, 1, 1, 1, 1, 1, 1, 1, 1, 1, 1, 1, 1, 1, 1, 1, 1, 1, 1, 1, 1, 1, 1, 1, 1, 1, 1, 1, 1, 1, 1, 1, 1, 1, 1, 1, 1, 1, 1, 1, 1, 1, 1, 1, 1, 1, 1, 1, 1, 1, 1, 1, 1, 1, 1, 1, 1, 1, 1, 1, 1, 1, 1, 1, 1, 1, 1, 1, 1, 1, 1, 1, 1, 1, 1, 1, 1, 1, 1, 1, 1, 1, 1, 1, 1, 1, 1, 1, 1, 1, 1, 1, 1, 1, 1, 1, 1, 1, 1, 1, 1, 1, 1, 1, 1, 1, 0, 0, 0, 0, 0, 0, 0, 0, 0, 0])
me_cube.polygons.foreach_set('material_index', [1, 1, 1, 1, 1, 1, 1, 1, 1, 1, 1, 1, 1, 1, 1, 1, 1, 1, 1, 1, 1, 1, 1, 1, 1, 1, 1, 1, 1, 1, 1, 1, 1, 1, 1, 1, 1, 1, 1, 1, 1, 1, 1, 1, 1, 1, 1, 1, 1, 1, 1, 1, 1, 1, 1, 1, 1, 1, 1, 1, 1, 1, 1, 1, 1, 1, 1, 1, 1, 1, 1, 1, 1, 1, 1, 1, 1, 1, 1, 1, 1, 1, 1, 1, 1, 1, 1, 1, 1, 1, 1, 1, 1, 1, 1, 1, 1, 1, 1, 1, 1, 1, 1, 1, 1, 1, 1, 1, 1, 1, 1, 1, 0, 0, 0, 0, 0, 0, 0, 0, 0, 0, 0, 0, 0, 0, 0, 0, 0, 0, 0, 0, 0, 0, 0, 0, 0, 0, 0, 0, 0, 0, 0, 0, 0, 0, 0, 0, 0, 0, 0, 0, 0, 0, 0, 0, 0, 0, 0, 0, 0, 0, 0, 0, 0, 0, 0, 0, 0, 0, 0, 0, 0, 0, 0, 0, 0, 0, 0, 0, 0, 0, 0, 0, 0, 0, 0, 0, 0, 0, 0, 0, 0, 0, 0, 0, 0, 0, 0, 0, 0, 0, 0, 0, 0, 0, 0, 0, 0, 0, 0, 0, 0, 0, 0, 0, 0, 0, 0, 0, 0, 0, 0, 0, 0, 0, 0, 0, 0, 0, 0, 0, 0, 0, 0, 0, 0, 0, 0, 0, 0, 0, 0, 0, 0, 0, 0, 0, 0, 0, 0, 0, 0, 0, 0, 0, 0, 0, 0, 0, 0, 0, 0, 0, 0, 0, 0, 0, 0, 0, 0, 0, 0, 0, 0, 0, 0, 0, 0, 0, 0, 0, 0, 0, 0, 0, 0, 0, 0, 0, 0, 0, 0, 0, 0, 0, 0, 0, 0, 0, 0, 0, 0, 0, 0, 0, 0, 0, 0, 0, 0, 0, 0, 0, 0, 0, 0, 0, 0, 0, 0, 0, 0, 0, 0, 0, 0, 0, 0, 0, 0, 0, 0, 0, 0, 0, 0, 0, 0, 0, 0, 0, 0, 0, 0, 0, 0, 0, 0, 0, 0, 0, 0, 0, 0, 0, 0, 0, 0, 0, 0, 0, 0, 0, 0, 0, 0, 0, 0, 0, 0, 0, 0, 0, 0, 0, 0, 0, 0, 0, 0, 0, 0, 0, 0, 0, 0, 0, 0, 0, 0, 0, 0, 0, 0, 0, 0, 0, 0, 0, 0, 0, 0, 0, 0, 0, 0, 0, 0, 0, 0, 0, 0, 0, 0, 0, 0, 0, 0, 0, 0, 0, 0, 0, 0, 0, 0, 0, 0, 0, 0, 0, 0, 0, 0, 0, 0, 0, 0, 0, 0, 0, 0, 0, 0, 0, 0, 0, 0, 0, 0, 0, 0, 0, 0, 0, 0, 0, 0, 0, 0, 0, 0, 0, 0, 0, 0, 0, 0, 0, 0, 0, 0, 0, 0, 0, 0, 0, 0, 0, 0, 0, 0, 0, 0, 0, 0, 0, 0, 0, 0, 0, 0, 0, 0, 0, 0, 0, 0, 0, 0, 0, 0, 0, 0, 0, 0, 0, 0, 0, 0, 0, 0, 0, 0, 0, 0, 0, 0, 0, 0, 0, 0, 0, 0, 0, 0, 0, 0, 0, 0, 0, 0, 0, 0, 0, 0, 0, 0, 0, 0, 0, 0, 0, 0, 0, 0, 0, 0, 0, 0, 0, 0, 0, 0, 0, 0, 0, 0, 0, 1, 1, 1, 1, 1, 1, 1, 1, 1, 1])
me_cube.materials.append(mat_sofacussionmat)
me_cube.materials.append(mat_sofalegmat)
me_cube.use_remesh_preserve_volume = False
me_cube.use_remesh_preserve_attributes = False
me_cube.use_mirror_vertex_groups = False
me_cube.update()

# ---- objects
ob_cube = bpy.data.objects.new('Cube', me_cube)
ob_lamp_003 = bpy.data.objects.new('Lamp.003', light_lamp_003)
ob_lamp_002 = bpy.data.objects.new('Lamp.002', light_lamp_002)
ob_lamp_001 = bpy.data.objects.new('Lamp.001', light_lamp_001)
ob_lamp = bpy.data.objects.new('Lamp', light_lamp)
ob_camera = bpy.data.objects.new('Camera', cam_camera)

# ---- transforms, parenting, visibility, modifiers, constraints
ob_cube.location = (0.0, 0.0, 1.161)
ob_cube.scale = (1.042, 1.21, 0.5084)
ob_cube.lineart.crease_threshold = 0.0
ob_lamp_003.location = (-8.044, -7.909, 5.802)
ob_lamp_003.rotation_euler = (0.6503, 0.05522, 1.866)
ob_lamp_003.lock_rotations_4d = False
ob_lamp_003.empty_display_type = 'ARROWS'
ob_lamp_003.color = (0.0, 0.0, 0.0, 0.0)
ob_lamp_003.lineart.crease_threshold = 0.0
ob_lamp_002.location = (-7.903, 7.857, 5.802)
ob_lamp_002.rotation_euler = (0.6503, 0.05522, 1.866)
ob_lamp_002.lock_rotations_4d = False
ob_lamp_002.empty_display_type = 'ARROWS'
ob_lamp_002.color = (0.0, 0.0, 0.0, 0.0)
ob_lamp_002.lineart.crease_threshold = 0.0
ob_lamp_001.location = (7.947, 7.919, 5.802)
ob_lamp_001.rotation_euler = (0.6503, 0.05522, 1.866)
ob_lamp_001.lock_rotations_4d = False
ob_lamp_001.empty_display_type = 'ARROWS'
ob_lamp_001.color = (0.0, 0.0, 0.0, 0.0)
ob_lamp_001.lineart.crease_threshold = 0.0
ob_lamp.location = (7.844, -7.909, 5.802)
ob_lamp.rotation_euler = (0.6503, 0.05522, 1.866)
ob_lamp.lock_rotations_4d = False
ob_lamp.empty_display_type = 'ARROWS'
ob_lamp.color = (0.0, 0.0, 0.0, 0.0)
ob_lamp.lineart.crease_threshold = 0.0
ob_camera.location = (-0.1647, -16.54, 5.67)
ob_camera.rotation_euler = (1.221, 0.01386, -0.01676)
ob_camera.scale = (1.0, 1.0, 1.0)
ob_camera.lock_rotations_4d = False
ob_camera.empty_display_type = 'ARROWS'
ob_camera.color = (0.0, 0.0, 0.0, 0.0)
ob_camera.display_type = 'WIRE'
ob_camera.lineart.crease_threshold = 0.0

# ---- collection membership
col_collection_1.objects.link(ob_cube)
col_collection_1.objects.link(ob_lamp_003)
col_collection_1.objects.link(ob_lamp_002)
col_collection_1.objects.link(ob_lamp_001)
col_collection_1.objects.link(ob_lamp)
col_collection_1.objects.link(ob_camera)

# ---- scene / render settings (as saved in the file)
scene.camera = ob_camera
scene.frame_start = 1; scene.frame_end = 250; scene.frame_set(1)
scene.render.engine = 'BLENDER_EEVEE_NEXT'
scene.render.resolution_percentage = 50
scene.render.fps = 25
scene.render.dither_intensity = 0.0
scene.cycles.use_denoising = False
scene.cycles.samples = 10
scene.cycles.sampling_pattern = 'TABULATED_SOBOL'
scene.cycles.light_sampling_threshold = 0.0
scene.cycles.use_adaptive_sampling = False
scene.cycles.use_light_tree = False
scene.cycles.blur_glossy = 0.0
scene.cycles.pixel_filter_type = 'GAUSSIAN'
scene.cycles.sample_clamp_indirect = 0.0
scene.view_settings.view_transform = 'Standard'
bpy.context.view_layer.update()
